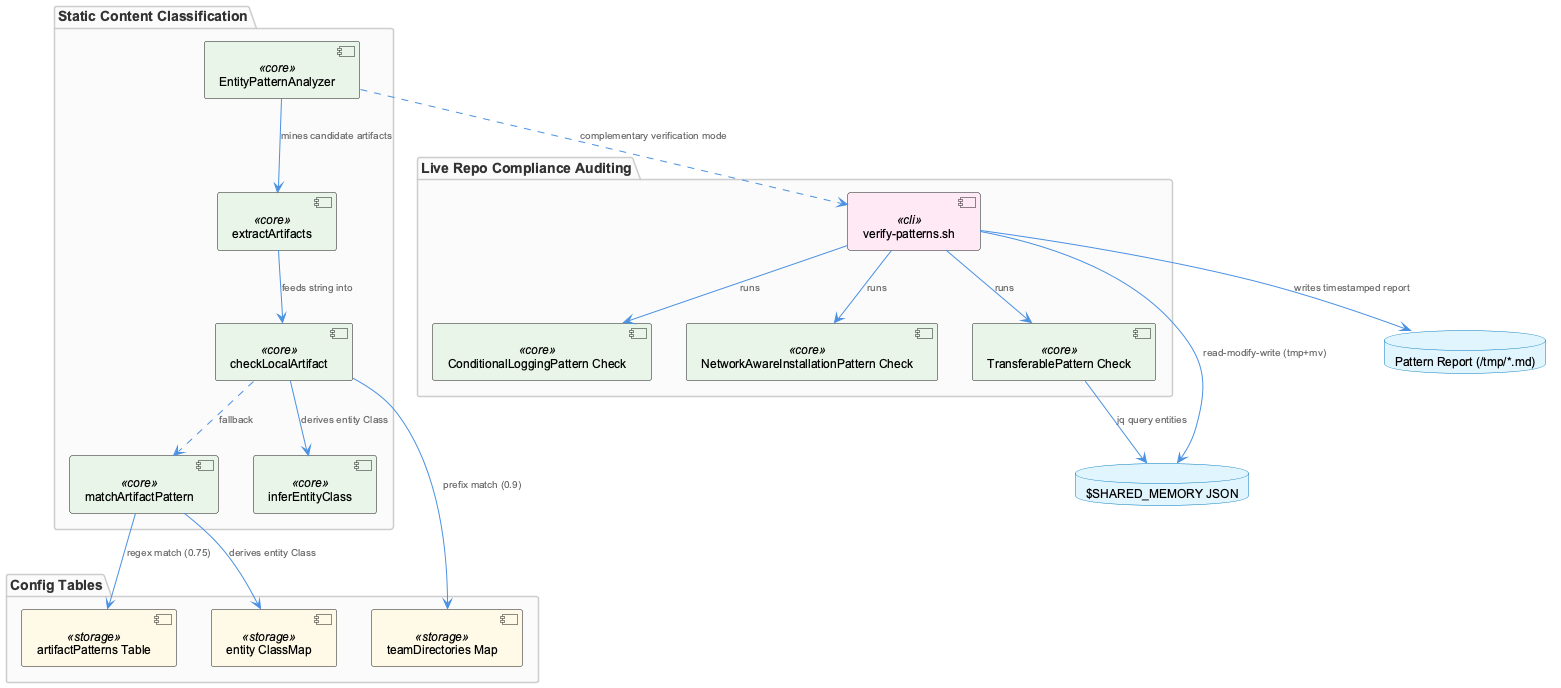

The diagram above was rendered by PlantUML. Its source (embedded in the PNG):
@startuml
!include /Users/Q284340/Agentic/coding/docs/puml/_standard-style.puml

package "Static Content Classification" {
  component "EntityPatternAnalyzer" as epa <<core>>
  component "extractArtifacts" as extract <<core>>
  component "checkLocalArtifact" as local <<core>>
  component "matchArtifactPattern" as pattern <<core>>
  component "inferEntityClass" as infer <<core>>
}

package "Config Tables" {
  component "teamDirectories Map" as teamdirs <<storage>>
  component "artifactPatterns Table" as artpatterns <<storage>>
  component "entity ClassMap" as classmap <<storage>>
}

package "Live Repo Compliance Auditing" {
  component "verify-patterns.sh" as verify <<cli>>
  component "ConditionalLoggingPattern Check" as logcheck <<core>>
  component "NetworkAwareInstallationPattern Check" as netcheck <<core>>
  component "TransferablePattern Check" as transcheck <<core>>
}

database "$SHARED_MEMORY JSON" as sharedmem
database "Pattern Report (/tmp/*.md)" as report

epa --> extract : "mines candidate artifacts"
extract --> local : "feeds string into"
local --> teamdirs : "prefix match (0.9)"
local ..> pattern : "fallback"
pattern --> artpatterns : "regex match (0.75)"
pattern --> classmap : "derives entity Class"
local --> infer : "derives entity Class"

verify --> logcheck : "runs"
verify --> netcheck : "runs"
verify --> transcheck : "runs"
transcheck --> sharedmem : "jq query entities"
verify --> report : "writes timestamped report"
verify --> sharedmem : "read-modify-write (tmp+mv)"

epa ..> verify : "complementary verification mode"

@enduml